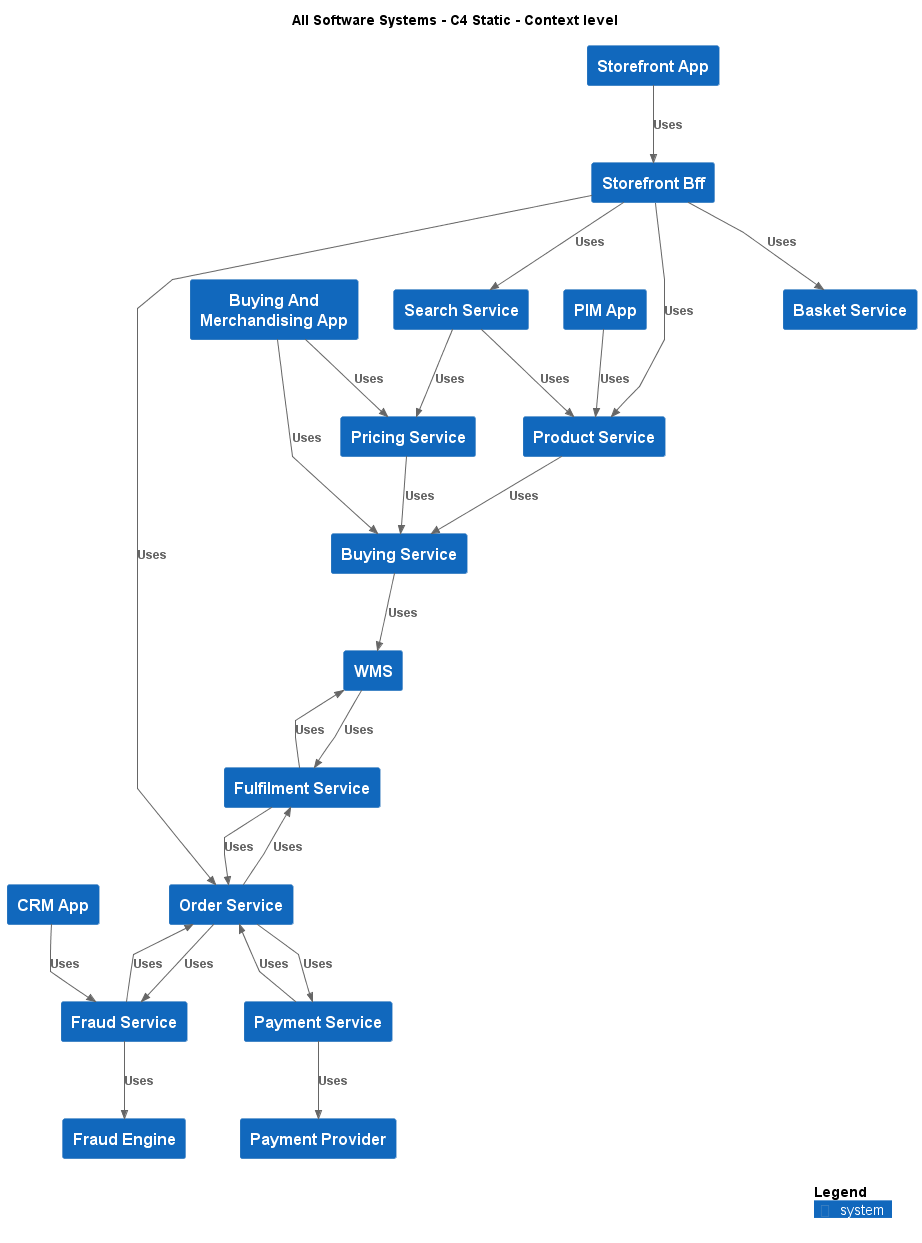

The diagram above was rendered by PlantUML. Its source (embedded in the PNG):
@startuml
!include .c4s\C4_Context.puml

AddElementTag("c4interflow:lifecycle:new", $bgColor=green, $fontColor=#ffffff, $borderColor=green, $shadowing="False")
AddElementTag("c4interflow:lifecycle:changed", $bgColor=orange, $fontColor=#ffffff, $borderColor=orange, $shadowing="False")
AddElementTag("c4interflow:lifecycle:removed", $bgColor=red, $fontColor=#ffffff, $borderColor=red, $shadowing="False")

AddRelTag("c4interflow:lifecycle:new", $textColor=green, $lineColor=green)
AddRelTag("c4interflow:lifecycle:changed", $textColor=orange, $lineColor=orange)
AddRelTag("c4interflow:lifecycle:removed", $textColor=red, $lineColor=red)

SHOW_PERSON_PORTRAIT()
LAYOUT_TOP_DOWN()

skinparam linetype polyline

title All Software Systems - C4 Static - Context level

System(ECommercePlatform.GenerateDemand.Storefront.SoftwareSystems.StorefrontApp, "Storefront App", "")
System(ECommercePlatform.GenerateDemand.Storefront.SoftwareSystems.StorefrontBff, "Storefront Bff", "")
System(ECommercePlatform.CreateProduct.ProductInformationManagement.SoftwareSystems.ProductService, "Product Service", "")
System(ECommercePlatform.GenerateDemand.SearchAndBrowse.SoftwareSystems.SearchService, "Search Service", "")
System(ECommercePlatform.GenerateDemand.Basket.SoftwareSystems.BasketService, "Basket Service", "")
System(ECommercePlatform.GenerateDemand.OrderManagement.SoftwareSystems.OrderService, "Order Service", "")
System(ECommercePlatform.CreateProduct.BuyingAndMerchandising.SoftwareSystems.BuyingAndMerchandisingApp, "Buying And Merchandising App", "")
System(ECommercePlatform.CreateProduct.BuyingAndMerchandising.SoftwareSystems.BuyingService, "Buying Service", "")
System(ECommercePlatform.CreateProduct.PriceManagement.SoftwareSystems.PricingService, "Pricing Service", "")
System(ECommercePlatform.CreateProduct.ProductInformationManagement.SoftwareSystems.PIMApp, "PIM App", "")
System(ECommercePlatform.Deliver.CustomerManagement.SoftwareSystems.CRMApp, "CRM App", "")
System(ECommercePlatform.Deliver.FraudManagement.SoftwareSystems.FraudService, "Fraud Service", "")
System(ECommercePlatform.Deliver.FraudManagement.SoftwareSystems.FraudEngine, "Fraud Engine", "")
System(ECommercePlatform.Deliver.Fulfilment.SoftwareSystems.WMS, "WMS", "")
System(ECommercePlatform.Deliver.Fulfilment.SoftwareSystems.FulfilmentService, "Fulfilment Service", "")
System(ECommercePlatform.Deliver.Payments.SoftwareSystems.PaymentProvider, "Payment Provider", "")
System(ECommercePlatform.Deliver.Payments.SoftwareSystems.PaymentService, "Payment Service", "")

Rel(ECommercePlatform.GenerateDemand.Storefront.SoftwareSystems.StorefrontApp, ECommercePlatform.GenerateDemand.Storefront.SoftwareSystems.StorefrontBff, "Uses")
Rel(ECommercePlatform.GenerateDemand.Storefront.SoftwareSystems.StorefrontBff, ECommercePlatform.CreateProduct.ProductInformationManagement.SoftwareSystems.ProductService, "Uses")
Rel(ECommercePlatform.GenerateDemand.Storefront.SoftwareSystems.StorefrontBff, ECommercePlatform.GenerateDemand.SearchAndBrowse.SoftwareSystems.SearchService, "Uses")
Rel(ECommercePlatform.GenerateDemand.Storefront.SoftwareSystems.StorefrontBff, ECommercePlatform.GenerateDemand.Basket.SoftwareSystems.BasketService, "Uses")
Rel(ECommercePlatform.GenerateDemand.Storefront.SoftwareSystems.StorefrontBff, ECommercePlatform.GenerateDemand.OrderManagement.SoftwareSystems.OrderService, "Uses")
Rel(ECommercePlatform.CreateProduct.BuyingAndMerchandising.SoftwareSystems.BuyingAndMerchandisingApp, ECommercePlatform.CreateProduct.BuyingAndMerchandising.SoftwareSystems.BuyingService, "Uses")
Rel(ECommercePlatform.CreateProduct.BuyingAndMerchandising.SoftwareSystems.BuyingAndMerchandisingApp, ECommercePlatform.CreateProduct.PriceManagement.SoftwareSystems.PricingService, "Uses")
Rel(ECommercePlatform.CreateProduct.ProductInformationManagement.SoftwareSystems.PIMApp, ECommercePlatform.CreateProduct.ProductInformationManagement.SoftwareSystems.ProductService, "Uses")
Rel(ECommercePlatform.Deliver.CustomerManagement.SoftwareSystems.CRMApp, ECommercePlatform.Deliver.FraudManagement.SoftwareSystems.FraudService, "Uses")
Rel(ECommercePlatform.Deliver.Fulfilment.SoftwareSystems.WMS, ECommercePlatform.Deliver.Fulfilment.SoftwareSystems.FulfilmentService, "Uses")
Rel(ECommercePlatform.GenerateDemand.OrderManagement.SoftwareSystems.OrderService, ECommercePlatform.Deliver.FraudManagement.SoftwareSystems.FraudService, "Uses")
Rel(ECommercePlatform.GenerateDemand.OrderManagement.SoftwareSystems.OrderService, ECommercePlatform.Deliver.Payments.SoftwareSystems.PaymentService, "Uses")
Rel(ECommercePlatform.GenerateDemand.OrderManagement.SoftwareSystems.OrderService, ECommercePlatform.Deliver.Fulfilment.SoftwareSystems.FulfilmentService, "Uses")
Rel(ECommercePlatform.GenerateDemand.SearchAndBrowse.SoftwareSystems.SearchService, ECommercePlatform.CreateProduct.PriceManagement.SoftwareSystems.PricingService, "Uses")
Rel(ECommercePlatform.GenerateDemand.SearchAndBrowse.SoftwareSystems.SearchService, ECommercePlatform.CreateProduct.ProductInformationManagement.SoftwareSystems.ProductService, "Uses")
Rel(ECommercePlatform.CreateProduct.BuyingAndMerchandising.SoftwareSystems.BuyingService, ECommercePlatform.Deliver.Fulfilment.SoftwareSystems.WMS, "Uses")
Rel(ECommercePlatform.CreateProduct.ProductInformationManagement.SoftwareSystems.ProductService, ECommercePlatform.CreateProduct.BuyingAndMerchandising.SoftwareSystems.BuyingService, "Uses")
Rel(ECommercePlatform.CreateProduct.PriceManagement.SoftwareSystems.PricingService, ECommercePlatform.CreateProduct.BuyingAndMerchandising.SoftwareSystems.BuyingService, "Uses")
Rel(ECommercePlatform.Deliver.FraudManagement.SoftwareSystems.FraudService, ECommercePlatform.GenerateDemand.OrderManagement.SoftwareSystems.OrderService, "Uses")
Rel(ECommercePlatform.Deliver.FraudManagement.SoftwareSystems.FraudService, ECommercePlatform.Deliver.FraudManagement.SoftwareSystems.FraudEngine, "Uses")
Rel(ECommercePlatform.Deliver.Fulfilment.SoftwareSystems.FulfilmentService, ECommercePlatform.GenerateDemand.OrderManagement.SoftwareSystems.OrderService, "Uses")
Rel(ECommercePlatform.Deliver.Fulfilment.SoftwareSystems.FulfilmentService, ECommercePlatform.Deliver.Fulfilment.SoftwareSystems.WMS, "Uses")
Rel(ECommercePlatform.Deliver.Payments.SoftwareSystems.PaymentService, ECommercePlatform.GenerateDemand.OrderManagement.SoftwareSystems.OrderService, "Uses")
Rel(ECommercePlatform.Deliver.Payments.SoftwareSystems.PaymentService, ECommercePlatform.Deliver.Payments.SoftwareSystems.PaymentProvider, "Uses")


SHOW_LEGEND()
@enduml